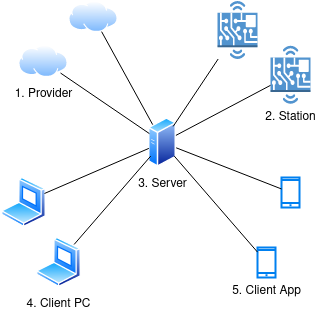

The diagram above was exported from draw.io. Its source (the exported page's mxGraphModel, read from the mxfile embedded in the PNG):
<mxGraphModel dx="854" dy="375" grid="1" gridSize="10" guides="1" tooltips="1" connect="1" arrows="1" fold="1" page="1" pageScale="1" pageWidth="827" pageHeight="1169" math="0" shadow="0">
  <root>
    <mxCell id="0" />
    <mxCell id="1" parent="0" />
    <mxCell id="RGC4h-Sw9r0hPnOn6d4H-1" value="3. Server" style="aspect=fixed;perimeter=ellipsePerimeter;html=1;align=center;shadow=0;dashed=0;spacingTop=3;image;image=img/lib/active_directory/generic_server.svg;" parent="1" vertex="1">
      <mxGeometry x="400" y="280" width="28.000000000000004" height="50" as="geometry" />
    </mxCell>
    <mxCell id="RGC4h-Sw9r0hPnOn6d4H-2" value="" style="aspect=fixed;perimeter=ellipsePerimeter;html=1;align=center;shadow=0;dashed=0;spacingTop=3;image;image=img/lib/active_directory/laptop_client.svg;" parent="1" vertex="1">
      <mxGeometry x="252.5" y="340" width="45" height="50" as="geometry" />
    </mxCell>
    <mxCell id="RGC4h-Sw9r0hPnOn6d4H-3" value="5. Client App" style="html=1;verticalLabelPosition=bottom;align=center;labelBackgroundColor=#ffffff;verticalAlign=top;strokeWidth=2;strokeColor=#0080F0;shadow=0;dashed=0;shape=mxgraph.ios7.icons.smartphone;" parent="1" vertex="1">
      <mxGeometry x="509" y="410" width="18" height="30" as="geometry" />
    </mxCell>
    <mxCell id="RGC4h-Sw9r0hPnOn6d4H-4" value="&lt;div&gt;1. Provider&lt;/div&gt;" style="aspect=fixed;perimeter=ellipsePerimeter;html=1;align=center;shadow=0;dashed=0;spacingTop=3;image;image=img/lib/active_directory/internet_cloud.svg;" parent="1" vertex="1">
      <mxGeometry x="270" y="208.25" width="50" height="31.5" as="geometry" />
    </mxCell>
    <mxCell id="RGC4h-Sw9r0hPnOn6d4H-5" value="" style="aspect=fixed;perimeter=ellipsePerimeter;html=1;align=center;shadow=0;dashed=0;spacingTop=3;image;image=img/lib/active_directory/internet_cloud.svg;" parent="1" vertex="1">
      <mxGeometry x="320" y="163.5" width="50" height="31.5" as="geometry" />
    </mxCell>
    <mxCell id="RGC4h-Sw9r0hPnOn6d4H-6" value="" style="outlineConnect=0;dashed=0;verticalLabelPosition=bottom;verticalAlign=top;align=center;html=1;shape=mxgraph.aws3.hardware_board;fillColor=#5294CF;gradientColor=none;" parent="1" vertex="1">
      <mxGeometry x="469" y="163.5" width="40" height="58" as="geometry" />
    </mxCell>
    <mxCell id="RGC4h-Sw9r0hPnOn6d4H-7" value="2. Station" style="outlineConnect=0;dashed=0;verticalLabelPosition=bottom;verticalAlign=top;align=center;html=1;shape=mxgraph.aws3.hardware_board;fillColor=#5294CF;gradientColor=none;" parent="1" vertex="1">
      <mxGeometry x="522" y="208.25" width="40" height="58" as="geometry" />
    </mxCell>
    <mxCell id="RGC4h-Sw9r0hPnOn6d4H-8" value="" style="html=1;verticalLabelPosition=bottom;align=center;labelBackgroundColor=#ffffff;verticalAlign=top;strokeWidth=2;strokeColor=#0080F0;shadow=0;dashed=0;shape=mxgraph.ios7.icons.smartphone;" parent="1" vertex="1">
      <mxGeometry x="533" y="340" width="18" height="30" as="geometry" />
    </mxCell>
    <mxCell id="RGC4h-Sw9r0hPnOn6d4H-9" value="4. Client PC" style="aspect=fixed;perimeter=ellipsePerimeter;html=1;align=center;shadow=0;dashed=0;spacingTop=3;image;image=img/lib/active_directory/laptop_client.svg;" parent="1" vertex="1">
      <mxGeometry x="287.5" y="400" width="45" height="50" as="geometry" />
    </mxCell>
    <mxCell id="RGC4h-Sw9r0hPnOn6d4H-10" value="" style="endArrow=none;html=1;" parent="1" source="RGC4h-Sw9r0hPnOn6d4H-1" target="RGC4h-Sw9r0hPnOn6d4H-4" edge="1">
      <mxGeometry width="50" height="50" relative="1" as="geometry">
        <mxPoint x="390" y="420" as="sourcePoint" />
        <mxPoint x="440" y="370" as="targetPoint" />
      </mxGeometry>
    </mxCell>
    <mxCell id="RGC4h-Sw9r0hPnOn6d4H-11" value="" style="endArrow=none;html=1;" parent="1" source="RGC4h-Sw9r0hPnOn6d4H-1" target="RGC4h-Sw9r0hPnOn6d4H-5" edge="1">
      <mxGeometry width="50" height="50" relative="1" as="geometry">
        <mxPoint x="410.41144070517703" y="308.9836913045822" as="sourcePoint" />
        <mxPoint x="292.939428660839" y="256.3191504654053" as="targetPoint" />
      </mxGeometry>
    </mxCell>
    <mxCell id="RGC4h-Sw9r0hPnOn6d4H-12" value="" style="endArrow=none;html=1;" parent="1" source="RGC4h-Sw9r0hPnOn6d4H-1" target="RGC4h-Sw9r0hPnOn6d4H-6" edge="1">
      <mxGeometry width="50" height="50" relative="1" as="geometry">
        <mxPoint x="420.41144070517703" y="318.9836913045822" as="sourcePoint" />
        <mxPoint x="302.939428660839" y="266.3191504654053" as="targetPoint" />
      </mxGeometry>
    </mxCell>
    <mxCell id="RGC4h-Sw9r0hPnOn6d4H-13" value="" style="endArrow=none;html=1;" parent="1" source="RGC4h-Sw9r0hPnOn6d4H-1" target="RGC4h-Sw9r0hPnOn6d4H-7" edge="1">
      <mxGeometry width="50" height="50" relative="1" as="geometry">
        <mxPoint x="430.41144070517703" y="328.9836913045822" as="sourcePoint" />
        <mxPoint x="312.939428660839" y="276.3191504654053" as="targetPoint" />
      </mxGeometry>
    </mxCell>
    <mxCell id="RGC4h-Sw9r0hPnOn6d4H-14" value="" style="endArrow=none;html=1;" parent="1" source="RGC4h-Sw9r0hPnOn6d4H-8" target="RGC4h-Sw9r0hPnOn6d4H-1" edge="1">
      <mxGeometry width="50" height="50" relative="1" as="geometry">
        <mxPoint x="440.41144070517703" y="338.9836913045822" as="sourcePoint" />
        <mxPoint x="322.939428660839" y="286.3191504654053" as="targetPoint" />
      </mxGeometry>
    </mxCell>
    <mxCell id="RGC4h-Sw9r0hPnOn6d4H-15" value="" style="endArrow=none;html=1;" parent="1" source="RGC4h-Sw9r0hPnOn6d4H-3" target="RGC4h-Sw9r0hPnOn6d4H-1" edge="1">
      <mxGeometry width="50" height="50" relative="1" as="geometry">
        <mxPoint x="450.41144070517703" y="348.9836913045822" as="sourcePoint" />
        <mxPoint x="332.939428660839" y="296.3191504654053" as="targetPoint" />
      </mxGeometry>
    </mxCell>
    <mxCell id="RGC4h-Sw9r0hPnOn6d4H-16" value="" style="endArrow=none;html=1;" parent="1" source="RGC4h-Sw9r0hPnOn6d4H-9" target="RGC4h-Sw9r0hPnOn6d4H-1" edge="1">
      <mxGeometry width="50" height="50" relative="1" as="geometry">
        <mxPoint x="460.41144070517703" y="358.9836913045822" as="sourcePoint" />
        <mxPoint x="342.939428660839" y="306.3191504654053" as="targetPoint" />
      </mxGeometry>
    </mxCell>
    <mxCell id="RGC4h-Sw9r0hPnOn6d4H-17" value="" style="endArrow=none;html=1;" parent="1" source="RGC4h-Sw9r0hPnOn6d4H-2" target="RGC4h-Sw9r0hPnOn6d4H-1" edge="1">
      <mxGeometry width="50" height="50" relative="1" as="geometry">
        <mxPoint x="470.41144070517703" y="368.9836913045822" as="sourcePoint" />
        <mxPoint x="352.939428660839" y="316.3191504654053" as="targetPoint" />
      </mxGeometry>
    </mxCell>
  </root>
</mxGraphModel>